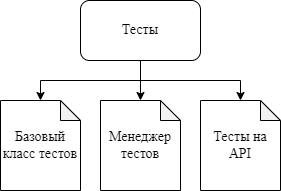

The diagram above was exported from draw.io. Its source (the exported page's mxGraphModel, read from the mxfile embedded in the PNG):
<mxGraphModel dx="1050" dy="541" grid="1" gridSize="10" guides="1" tooltips="1" connect="1" arrows="1" fold="1" page="1" pageScale="1" pageWidth="827" pageHeight="1169" math="0" shadow="0">
  <root>
    <mxCell id="0" />
    <mxCell id="1" parent="0" />
    <mxCell id="ek5RiklElYmsEL_SqJOD-6" value="" style="edgeStyle=orthogonalEdgeStyle;rounded=0;orthogonalLoop=1;jettySize=auto;html=1;fontFamily=Times New Roman;fontSize=14;" parent="1" source="ek5RiklElYmsEL_SqJOD-1" target="ek5RiklElYmsEL_SqJOD-4" edge="1">
      <mxGeometry relative="1" as="geometry" />
    </mxCell>
    <mxCell id="ek5RiklElYmsEL_SqJOD-7" style="edgeStyle=orthogonalEdgeStyle;rounded=0;orthogonalLoop=1;jettySize=auto;html=1;exitX=0.5;exitY=1;exitDx=0;exitDy=0;fontFamily=Times New Roman;fontSize=14;" parent="1" source="ek5RiklElYmsEL_SqJOD-1" target="ek5RiklElYmsEL_SqJOD-5" edge="1">
      <mxGeometry relative="1" as="geometry" />
    </mxCell>
    <mxCell id="ek5RiklElYmsEL_SqJOD-11" style="edgeStyle=orthogonalEdgeStyle;rounded=0;orthogonalLoop=1;jettySize=auto;html=1;exitX=0.5;exitY=1;exitDx=0;exitDy=0;entryX=0.5;entryY=0;entryDx=0;entryDy=0;entryPerimeter=0;fontFamily=Times New Roman;fontSize=14;" parent="1" source="ek5RiklElYmsEL_SqJOD-1" target="ek5RiklElYmsEL_SqJOD-3" edge="1">
      <mxGeometry relative="1" as="geometry" />
    </mxCell>
    <mxCell id="ek5RiklElYmsEL_SqJOD-1" value="Тесты" style="rounded=1;whiteSpace=wrap;html=1;fontFamily=Times New Roman;fontSize=14;" parent="1" vertex="1">
      <mxGeometry x="280" y="230" width="120" height="60" as="geometry" />
    </mxCell>
    <mxCell id="ek5RiklElYmsEL_SqJOD-3" value="Базовый класс тестов" style="shape=note;whiteSpace=wrap;html=1;backgroundOutline=1;darkOpacity=0.05;fontFamily=Times New Roman;fontSize=14;size=20;" parent="1" vertex="1">
      <mxGeometry x="200" y="330" width="80" height="90" as="geometry" />
    </mxCell>
    <mxCell id="ek5RiklElYmsEL_SqJOD-4" value="Менеджер&lt;br&gt;тестов" style="shape=note;whiteSpace=wrap;html=1;backgroundOutline=1;darkOpacity=0.05;fontFamily=Times New Roman;fontSize=14;size=20;" parent="1" vertex="1">
      <mxGeometry x="300" y="330" width="80" height="90" as="geometry" />
    </mxCell>
    <mxCell id="ek5RiklElYmsEL_SqJOD-5" value="Тесты на API" style="shape=note;whiteSpace=wrap;html=1;backgroundOutline=1;darkOpacity=0.05;fontFamily=Times New Roman;fontSize=14;size=20;" parent="1" vertex="1">
      <mxGeometry x="400" y="330" width="80" height="90" as="geometry" />
    </mxCell>
  </root>
</mxGraphModel>